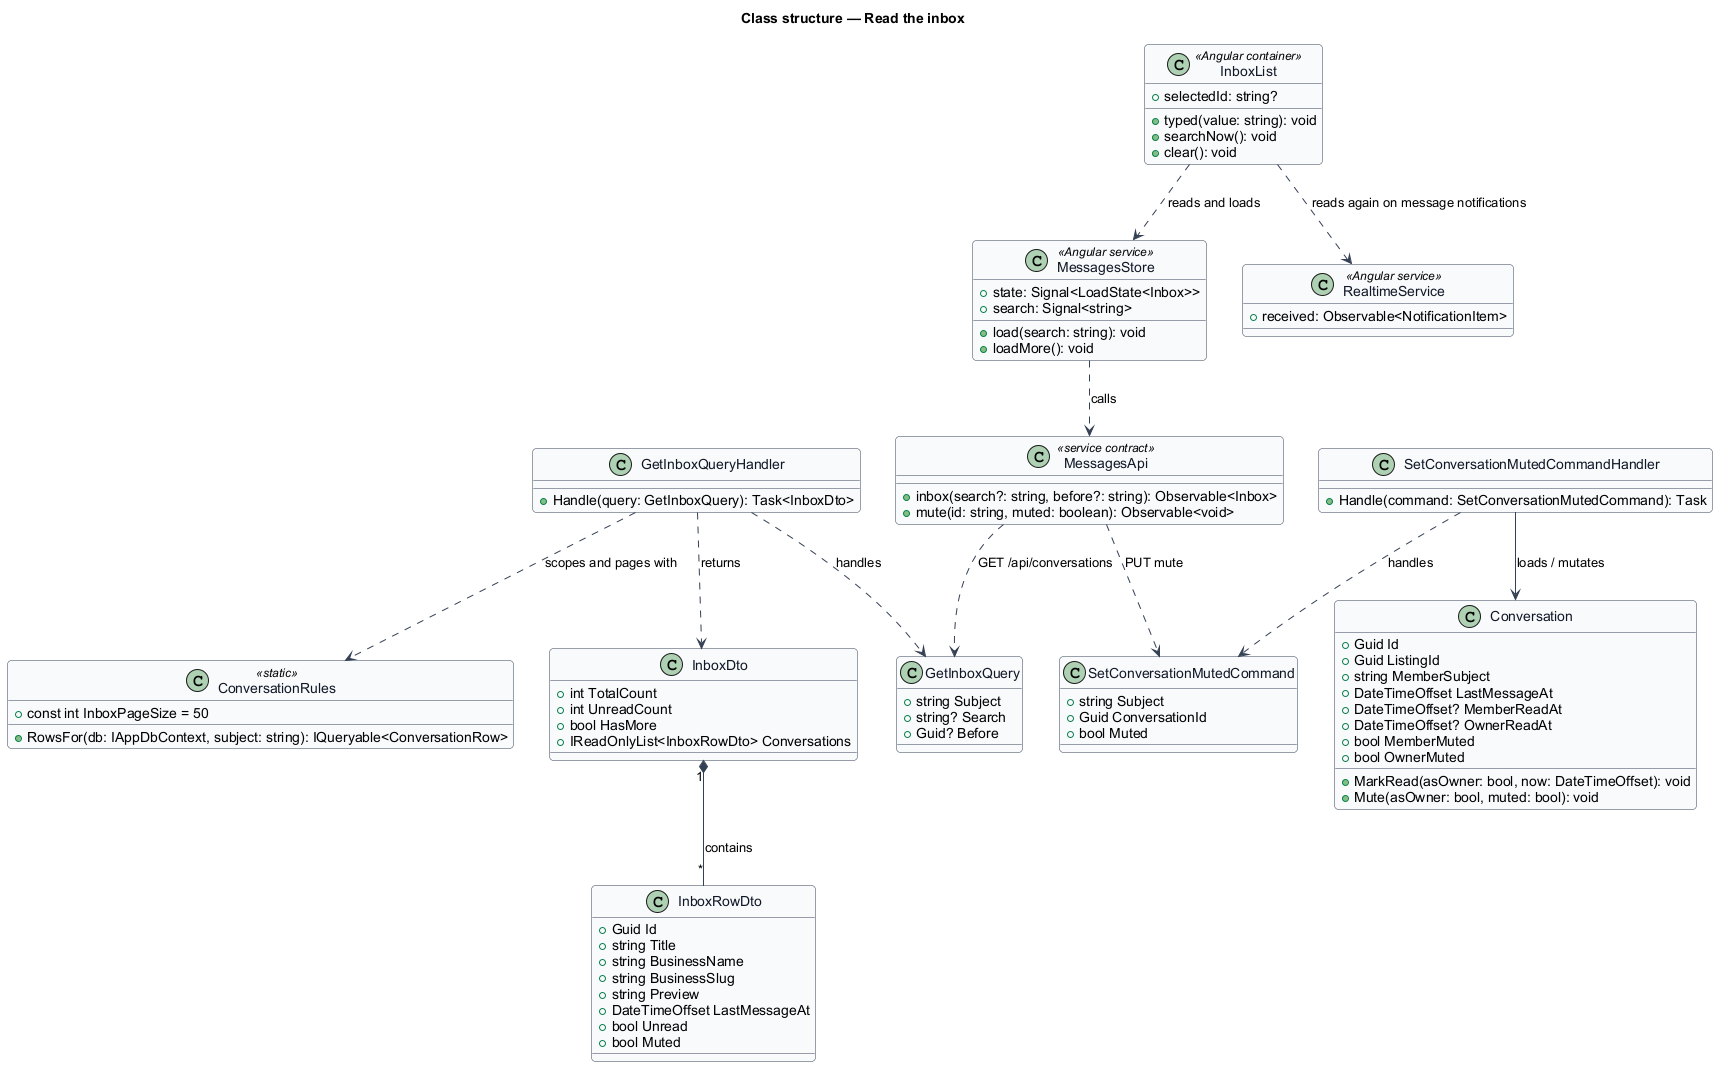

The diagram above was rendered by PlantUML. Its source (embedded in the PNG):
@startuml
' --- shared skin header ---
skinparam backgroundColor #FFFFFF
skinparam shadowing false
skinparam roundcorner 8
skinparam defaultFontName Arial
skinparam ArrowColor #344054
skinparam class {
  BorderColor #344054
  FontColor #101828
  BackgroundColor #F9FAFB
}
' --------------------------
title Class structure — Read the inbox

class InboxList <<Angular container>> {
  +selectedId: string?
  +typed(value: string): void
  +searchNow(): void
  +clear(): void
}
class MessagesStore <<Angular service>> {
  +state: Signal<LoadState<Inbox>>
  +search: Signal<string>
  +load(search: string): void
  +loadMore(): void
}
class RealtimeService <<Angular service>> {
  +received: Observable<NotificationItem>
}
class MessagesApi <<service contract>> {
  +inbox(search?: string, before?: string): Observable<Inbox>
  +mute(id: string, muted: boolean): Observable<void>
}
class GetInboxQuery {
  +string Subject
  +string? Search
  +Guid? Before
}
class GetInboxQueryHandler {
  +Handle(query: GetInboxQuery): Task<InboxDto>
}
class ConversationRules <<static>> {
  +const int InboxPageSize = 50
  +RowsFor(db: IAppDbContext, subject: string): IQueryable<ConversationRow>
}
class InboxDto {
  +int TotalCount
  +int UnreadCount
  +bool HasMore
  +IReadOnlyList<InboxRowDto> Conversations
}
class InboxRowDto {
  +Guid Id
  +string Title
  +string BusinessName
  +string BusinessSlug
  +string Preview
  +DateTimeOffset LastMessageAt
  +bool Unread
  +bool Muted
}
class SetConversationMutedCommand {
  +string Subject
  +Guid ConversationId
  +bool Muted
}
class SetConversationMutedCommandHandler {
  +Handle(command: SetConversationMutedCommand): Task
}
class Conversation {
  +Guid Id
  +Guid ListingId
  +string MemberSubject
  +DateTimeOffset LastMessageAt
  +DateTimeOffset? MemberReadAt
  +DateTimeOffset? OwnerReadAt
  +bool MemberMuted
  +bool OwnerMuted
  +MarkRead(asOwner: bool, now: DateTimeOffset): void
  +Mute(asOwner: bool, muted: bool): void
}

InboxList ..> MessagesStore : reads and loads
InboxList ..> RealtimeService : reads again on message notifications
MessagesStore ..> MessagesApi : calls
MessagesApi ..> GetInboxQuery : GET /api/conversations
MessagesApi ..> SetConversationMutedCommand : PUT mute
GetInboxQueryHandler ..> GetInboxQuery : handles
GetInboxQueryHandler ..> ConversationRules : scopes and pages with
GetInboxQueryHandler ..> InboxDto : returns
InboxDto "1" *-- "*" InboxRowDto : contains
SetConversationMutedCommandHandler ..> SetConversationMutedCommand : handles
SetConversationMutedCommandHandler --> Conversation : loads / mutates
@enduml